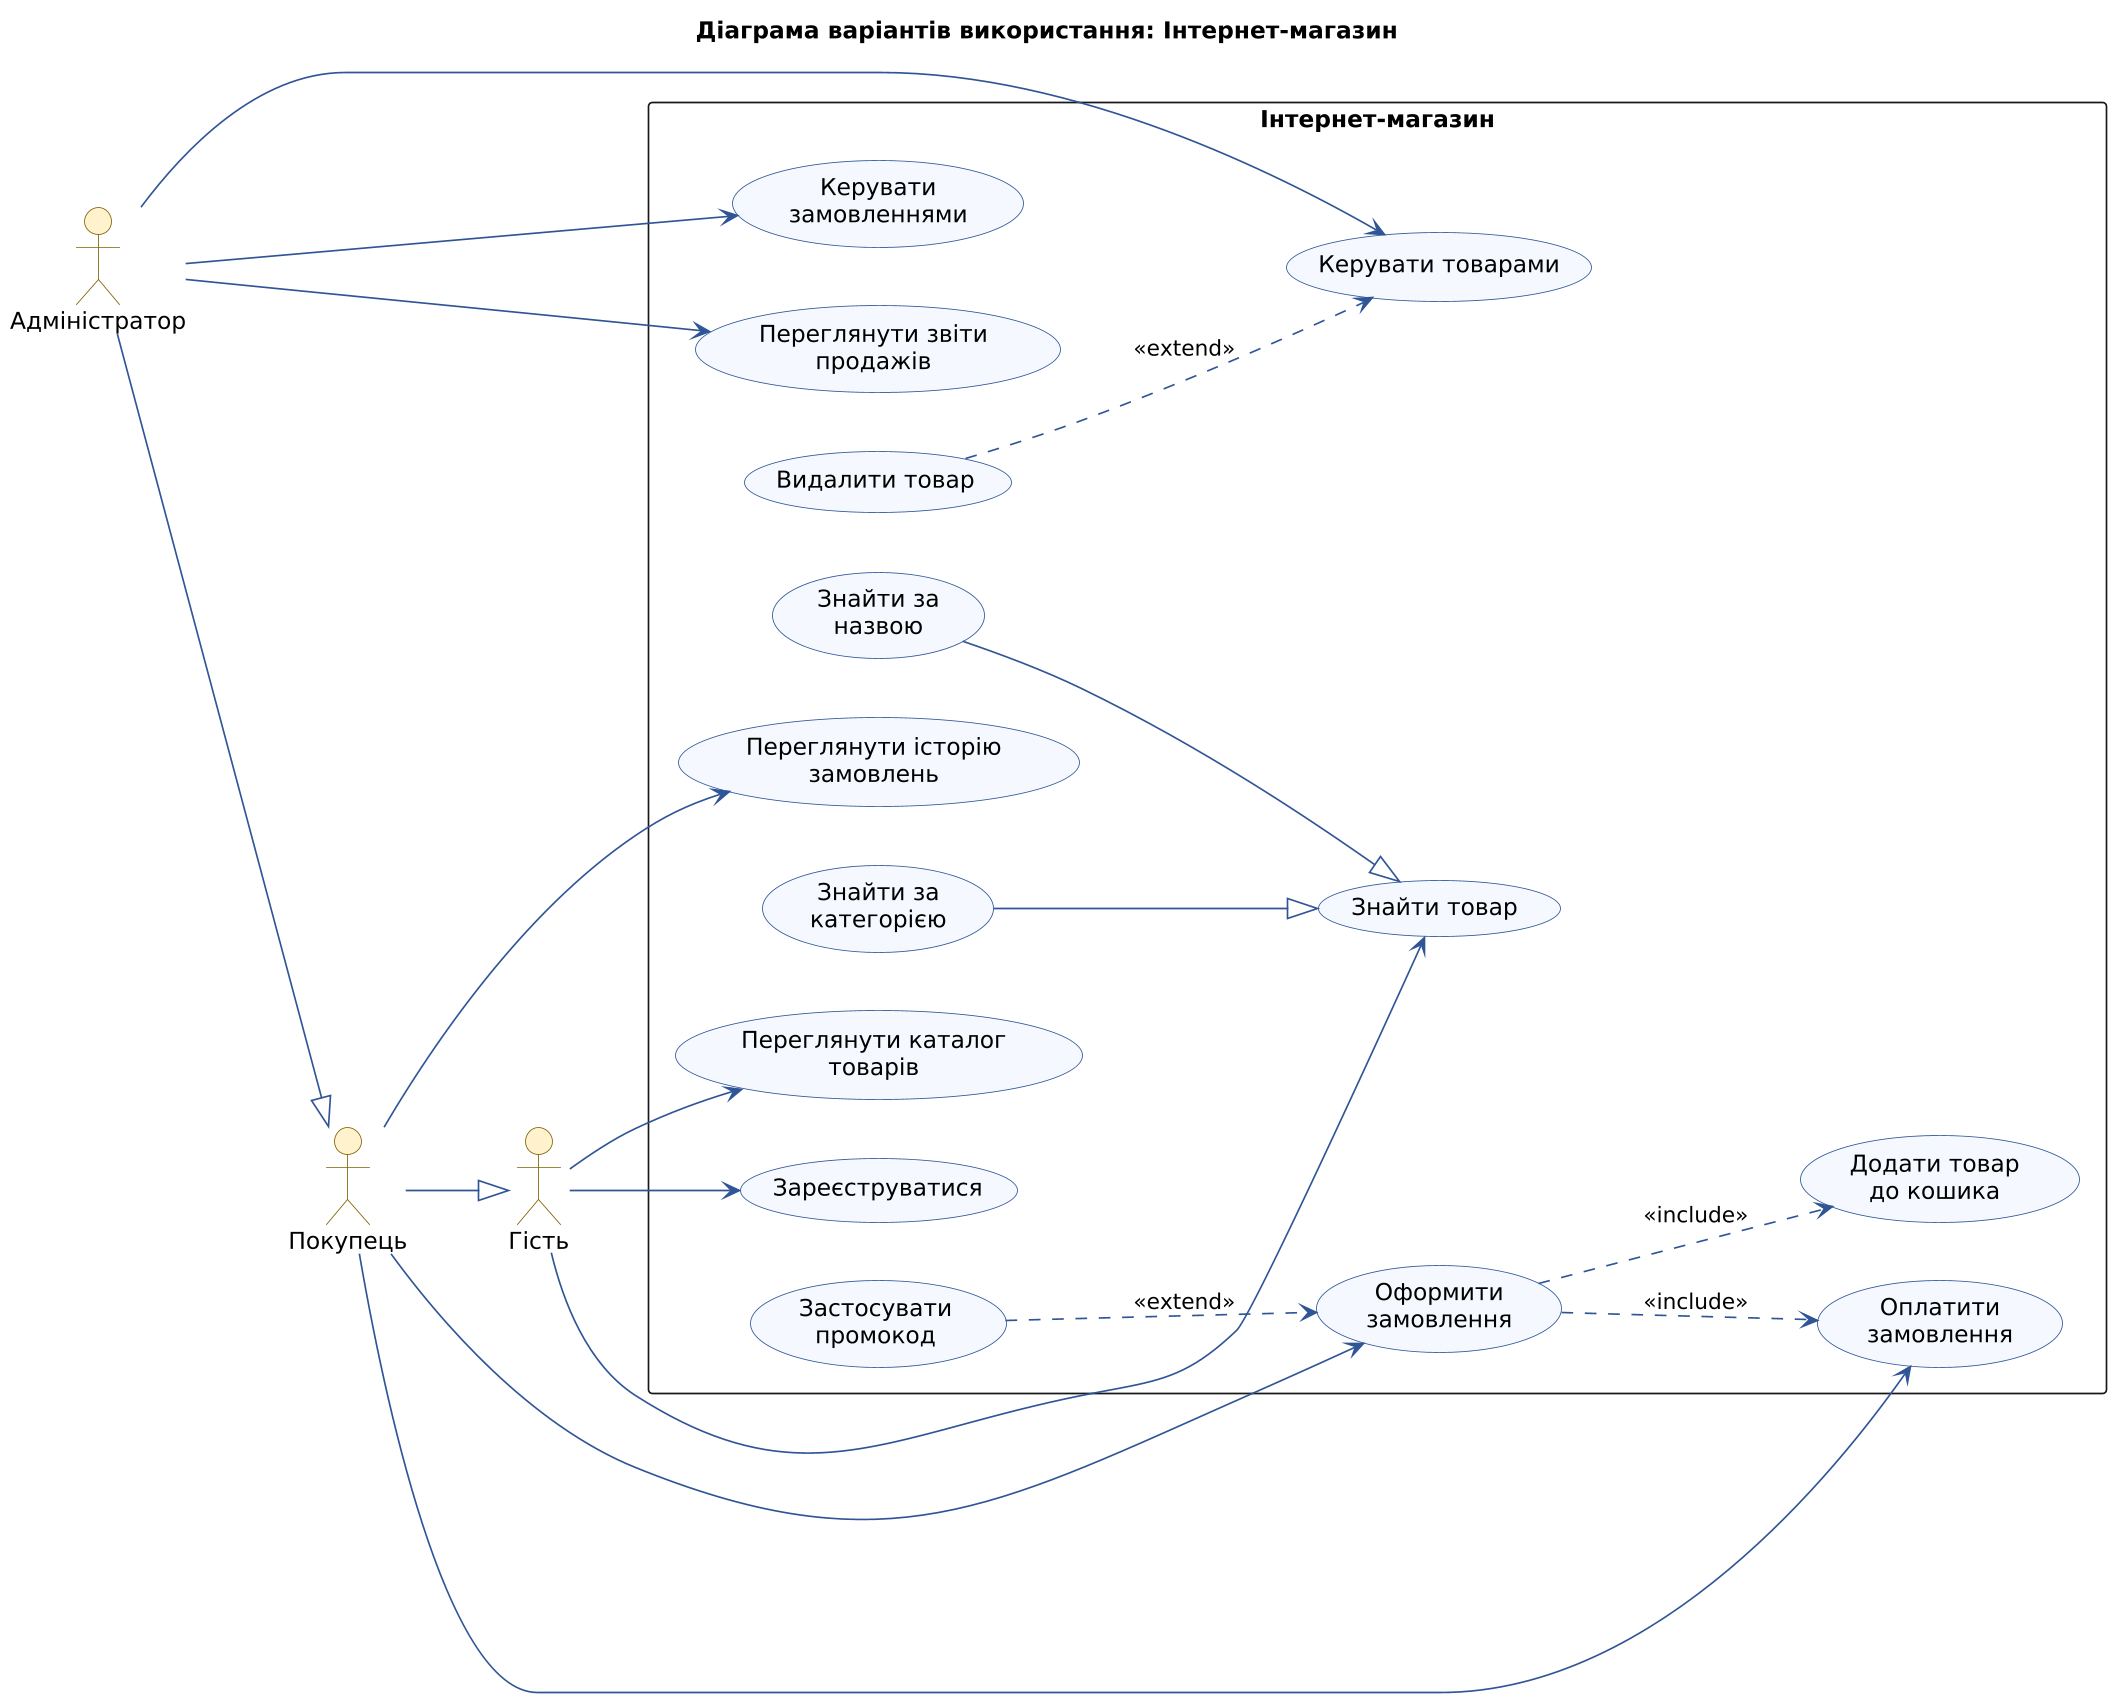

The diagram above was rendered by PlantUML. Its source (embedded in the PNG):
@startuml use-case-diagram
title Діаграма варіантів використання: Інтернет-магазин
skinparam defaultFontName DejaVu Sans
skinparam dpi 160
skinparam shadowing false
skinparam packageStyle rectangle
skinparam usecase {
  BackgroundColor #F5F9FF
  BorderColor #2F5597
  ArrowColor #2F5597
}
skinparam actor {
  BackgroundColor #FFF2CC
  BorderColor #7F6000
}
left to right direction

actor "Гість" as Guest
actor "Покупець" as Customer
actor "Адміністратор" as Admin

rectangle "Інтернет-магазин" {
  ' Гість
  usecase "Переглянути каталог\nтоварів" as UC1
  usecase "Знайти товар" as UC2
  usecase "Зареєструватися" as UC3
  usecase "Знайти за\nкатегорією" as UC2a
  usecase "Знайти за\nназвою" as UC2b

  ' Покупець
  usecase "Оформити\nзамовлення" as UC4
  usecase "Оплатити\nзамовлення" as UC5
  usecase "Переглянути історію\nзамовлень" as UC6
  usecase "Додати товар\nдо кошика" as UC10
  usecase "Застосувати\nпромокод" as UC11

  ' Адміністратор
  usecase "Керувати товарами" as UC7
  usecase "Керувати\nзамовленнями" as UC8
  usecase "Переглянути звіти\nпродажів" as UC9
  usecase "Видалити товар" as UC14
}

' Узагальнення акторів
Customer --|> Guest
Admin --|> Customer

' Асоціації (по 3 варіанти використання на актора)
Guest --> UC1
Guest --> UC2
Guest --> UC3

Customer --> UC4
Customer --> UC5
Customer --> UC6

Admin --> UC7
Admin --> UC8
Admin --> UC9

' Узагальнення варіантів використання
UC2a --|> UC2
UC2b --|> UC2

' Включення (include)
UC4 ..> UC10 : <<include>>
UC4 ..> UC5 : <<include>>

' Розширення (extend)
UC11 ..> UC4 : <<extend>>
UC14 ..> UC7 : <<extend>>
@enduml